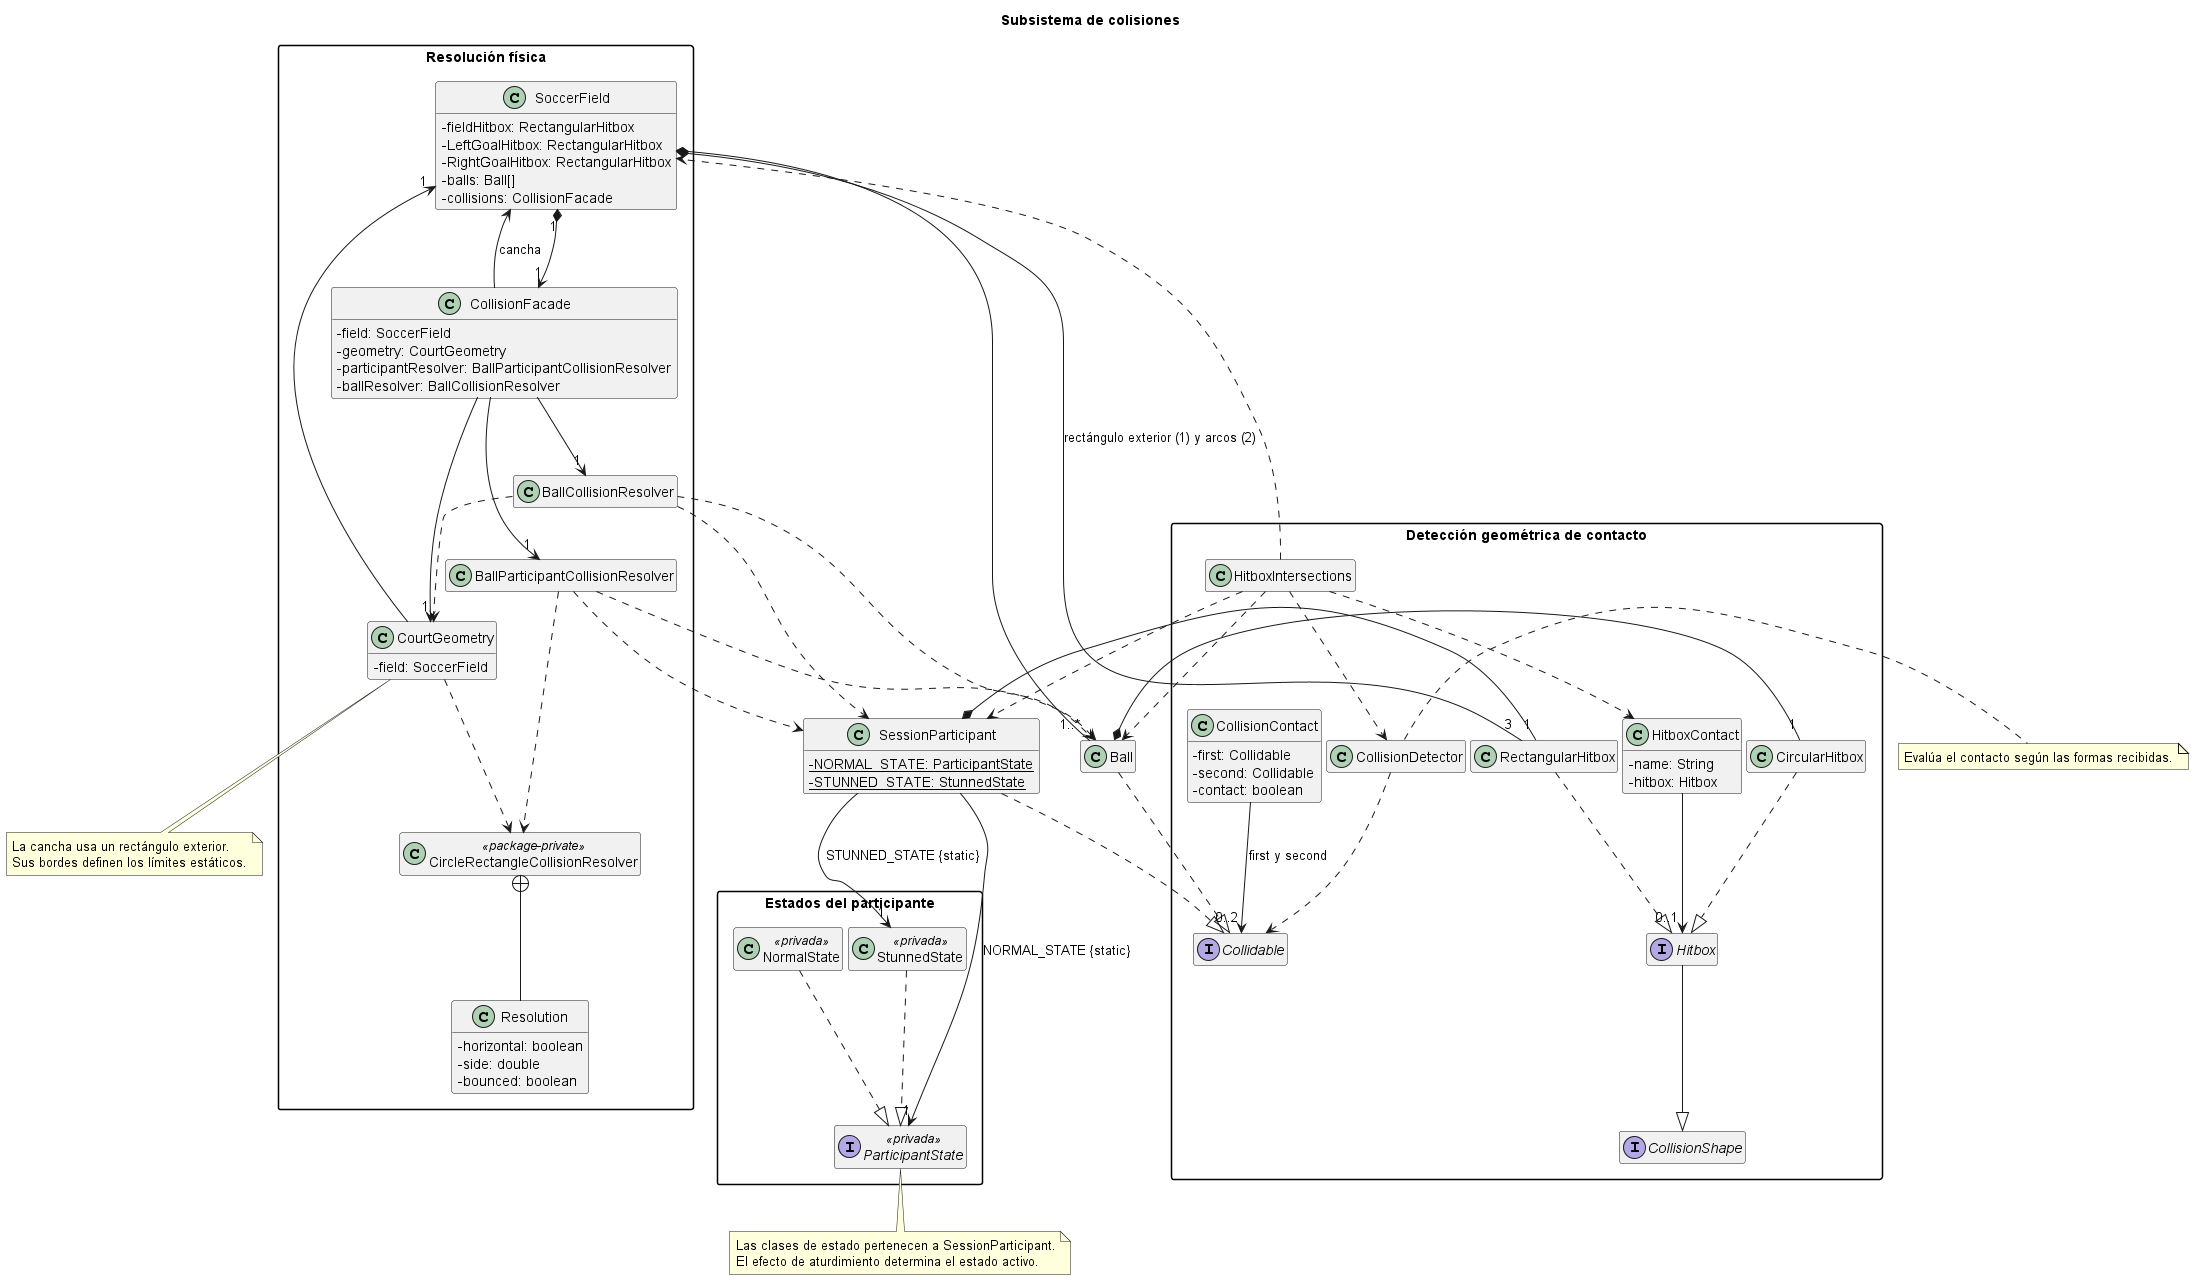

The diagram above was rendered by PlantUML. Its source (embedded in the PNG):
@startuml
title Subsistema de colisiones
skinparam packageStyle rectangle
skinparam classAttributeIconSize 0
hide methods
hide empty members

package "Resolución física" {
  class SoccerField {
    - fieldHitbox: RectangularHitbox
    - LeftGoalHitbox: RectangularHitbox
    - RightGoalHitbox: RectangularHitbox
    - balls: Ball[]
    - collisions: CollisionFacade
    + getHitboxField(): RectangularHitbox[4]
    + getGoalHitboxes(): RectangularHitbox[2]
    + resolveBallCollisions(restitution: double): void
    + resolveBallParticipantCollisions(participants: Iterable<SessionParticipant>, restitution: double, minimumLandingSpeed: double): void
    + resolveWalkingContact(moved: SessionParticipant, previousX: double, participants: Iterable<SessionParticipant>): void
    + isOutside(ball: Ball): boolean
    + isOutside(participant: SessionParticipant): boolean
    + bounceBallAtWallsAndGoalFrames(ball: Ball, retention: double): void
    + bounceBallAtGround(ball: Ball, retention: double, minimumSpeed: double): void
    + keepBallInsideCourt(ball: Ball, retention: double): void
  }

  class CollisionFacade {
    - field: SoccerField
    - geometry: CourtGeometry
    - participantResolver: BallParticipantCollisionResolver
    - ballResolver: BallCollisionResolver
    + resolveBallCollisions(restitution: double): void
    + resolveBallParticipantCollisions(participants: Iterable<SessionParticipant>, restitution: double, minimumLandingSpeed: double): void
    + resolveWalkingContact(moved: SessionParticipant, previousX: double, participants: Iterable<SessionParticipant>): void
    + isOutside(ball: Ball): boolean
    + isOutside(participant: SessionParticipant): boolean
    + touchesForbiddenBoundary(participant: SessionParticipant): boolean
    + touchesGround(ball: Ball): boolean
    + groundCenterY(ball: Ball): double
    + goalSideFor(ball: Ball): String
  }

  class CourtGeometry {
    - field: SoccerField
    + isValidBallPosition(candidate: Ball, moved: SessionParticipant, participants: Iterable<SessionParticipant>): boolean
    + keepBallInsideCourt(ball: Ball, retention: double): void
    + bounceBallAtWallsAndGoalFrames(ball: Ball, retention: double): void
    + bounceBallAtGround(ball: Ball, retention: double, minimumSpeed: double): void
    + isOutside(ball: Ball): boolean
    + isOutside(participant: SessionParticipant): boolean
    + touchesForbiddenBoundary(participant: SessionParticipant): boolean
    + touchesGround(ball: Ball): boolean
    + groundCenterY(ball: Ball): double
    + goalSideFor(ball: Ball): String
  }

  class BallCollisionResolver {
    + resolveAll(balls: Ball[], restitution: double): void
    + resolveWalkingContact(balls: Ball[], moved: SessionParticipant, previousX: double, participants: Iterable<SessionParticipant>, geometry: CourtGeometry): void
    - resolvePair(first: Ball, second: Ball, restitution: double): void
  }

  class BallParticipantCollisionResolver {
    + resolveAll(balls: Ball[], participants: Iterable<SessionParticipant>, restitution: double, minimumLandingSpeed: double): void
    + resolve(ball: Ball, participant: SessionParticipant, restitution: double, minimumLandingSpeed: double): void
    - resolve(ball: Ball, participant: SessionParticipant, previousBallX: double, previousBallY: double, previousParticipantX: double, previousParticipantY: double, restitution: double, minimumLandingSpeed: double): void
  }

  class CircleRectangleCollisionResolver <<package-private>> {
    {static} ~ resolveAgainstFixedRectangle(ball: Ball, rectangle: RectangularHitbox, restitution: double): Resolution
    {static} ~ resolve(ball: Ball, rectangle: RectangularHitbox, previousBallX: double, previousBallY: double, previousRectangleX: double, previousRectangleY: double, restitution: double): Resolution
  }
  class Resolution {
    - horizontal: boolean
    - side: double
    - bounced: boolean
    ~ isHorizontal(): boolean
    ~ side(): double
    ~ bounced(): boolean
  }
}

package "Detección geométrica de contacto" {
  interface Collidable {
    + getCollisionShape(): CollisionShape
  }
  interface CollisionShape {
    + getX(): double
    + getY(): double
    + reposition(x: double, y: double): void
  }
  interface Hitbox {
    + intersects(target: Object): HitboxContact
  }
  class CollisionDetector {
    + detect(first: Collidable, second: Collidable): CollisionContact
    {static} ~ intersects(first: CollisionShape, second: CollisionShape): boolean
  }
  class CollisionContact {
    - first: Collidable
    - second: Collidable
    - contact: boolean
    + getFirst(): Collidable
    + getSecond(): Collidable
    + isContact(): boolean
  }
  class HitboxIntersections {
    {static} + intersects(first: Object, second: Object): HitboxContact
    {static} - shapeOf(subject: Object): Hitbox
    {static} - contactFor(target: Object): HitboxContact
  }
  class HitboxContact {
    - name: String
    - hitbox: Hitbox
    + name(): String
    + hitbox(): Hitbox
    + isContact(): boolean
    {static} + none(): HitboxContact
  }
  class CircularHitbox
  class RectangularHitbox
}

class Ball
class SessionParticipant {
  {static} - NORMAL_STATE: ParticipantState
  {static} - STUNNED_STATE: StunnedState
  - currentState(): ParticipantState
}

package "Estados del participante" {
  interface "ParticipantState" as ParticipantState <<privada>> {
    + blocksMovement(): boolean
    + move(participant: SessionParticipant, right: boolean): void
  }
  class "NormalState" as NormalState <<privada>>
  class "StunnedState" as StunnedState <<privada>> {
    - enter(participant: SessionParticipant): void
    - recover(participant: SessionParticipant): void
  }
}

SoccerField "1" *--> "1" CollisionFacade
CollisionFacade --> SoccerField : cancha
SoccerField *-- "1..*" Ball
SoccerField *-- "3" RectangularHitbox : rectángulo exterior (1) y arcos (2)
CollisionFacade --> "1" CourtGeometry
CollisionFacade --> "1" BallCollisionResolver
CollisionFacade --> "1" BallParticipantCollisionResolver
CourtGeometry --> "1" SoccerField
BallCollisionResolver ..> CourtGeometry
BallCollisionResolver ..> Ball
BallCollisionResolver ..> SessionParticipant
BallParticipantCollisionResolver ..> Ball
BallParticipantCollisionResolver ..> SessionParticipant
BallParticipantCollisionResolver ..> CircleRectangleCollisionResolver
CourtGeometry ..> CircleRectangleCollisionResolver
CircleRectangleCollisionResolver +-- Resolution
Ball *-- "1" CircularHitbox
SessionParticipant *-- "1" RectangularHitbox

SessionParticipant --> "1" ParticipantState : NORMAL_STATE {static}
SessionParticipant --> "1" StunnedState : STUNNED_STATE {static}
NormalState ..|> ParticipantState
StunnedState ..|> ParticipantState

Hitbox --|> CollisionShape
CircularHitbox ..|> Hitbox
RectangularHitbox ..|> Hitbox
Ball ..|> Collidable
SessionParticipant ..|> Collidable
CollisionDetector ..> Collidable
CollisionContact --> "0..2" Collidable : first y second
HitboxIntersections ..> CollisionDetector
HitboxIntersections ..> HitboxContact
HitboxIntersections ..> Ball
HitboxIntersections ..> SessionParticipant
HitboxIntersections ..> SoccerField
HitboxContact --> "0..1" Hitbox

note right of CollisionDetector
  Evalúa el contacto según las formas recibidas.
end note

note bottom of CourtGeometry
  La cancha usa un rectángulo exterior.
  Sus bordes definen los límites estáticos.
end note

note bottom of ParticipantState
  Las clases de estado pertenecen a SessionParticipant.
  El efecto de aturdimiento determina el estado activo.
end note
@enduml